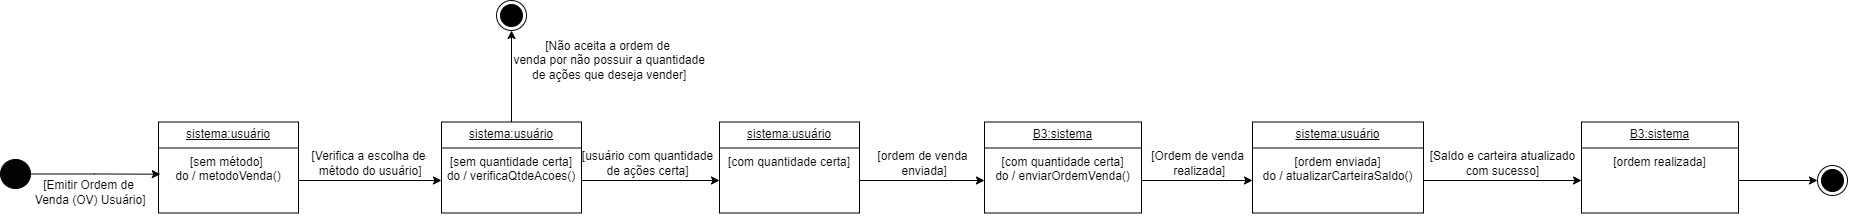

The diagram above was exported from draw.io. Its source (the exported page's mxGraphModel, read from the mxfile embedded in the PNG):
<mxGraphModel dx="1594" dy="735" grid="0" gridSize="10" guides="1" tooltips="1" connect="1" arrows="1" fold="1" page="1" pageScale="1" pageWidth="827" pageHeight="1169" math="0" shadow="0">
  <root>
    <mxCell id="0" />
    <mxCell id="1" parent="0" />
    <mxCell id="E73MZRXHLy0_186aeWBJ-2" value="" style="verticalLabelPosition=bottom;verticalAlign=top;html=1;shape=mxgraph.flowchart.on-page_reference;fillColor=#030303;" parent="1" vertex="1">
      <mxGeometry x="105" y="205" width="30" height="29" as="geometry" />
    </mxCell>
    <mxCell id="E73MZRXHLy0_186aeWBJ-8" value="&lt;u&gt;sistema:usuário&lt;/u&gt;" style="swimlane;fontStyle=0;childLayout=stackLayout;horizontal=1;startSize=26;fillColor=none;horizontalStack=0;resizeParent=1;resizeParentMax=0;resizeLast=0;collapsible=1;marginBottom=0;whiteSpace=wrap;html=1;" parent="1" vertex="1">
      <mxGeometry x="263" y="167.5" width="140" height="91" as="geometry" />
    </mxCell>
    <mxCell id="E73MZRXHLy0_186aeWBJ-9" value="[sem método]&amp;nbsp;&lt;div&gt;do / metodoVenda()&lt;/div&gt;" style="text;strokeColor=none;fillColor=none;align=center;verticalAlign=top;spacingLeft=4;spacingRight=4;overflow=hidden;rotatable=0;points=[[0,0.5],[1,0.5]];portConstraint=eastwest;whiteSpace=wrap;html=1;" parent="E73MZRXHLy0_186aeWBJ-8" vertex="1">
      <mxGeometry y="26" width="140" height="65" as="geometry" />
    </mxCell>
    <mxCell id="E73MZRXHLy0_186aeWBJ-12" style="edgeStyle=orthogonalEdgeStyle;rounded=0;orthogonalLoop=1;jettySize=auto;html=1;entryX=0.013;entryY=0.403;entryDx=0;entryDy=0;entryPerimeter=0;" parent="1" source="E73MZRXHLy0_186aeWBJ-2" target="E73MZRXHLy0_186aeWBJ-9" edge="1">
      <mxGeometry relative="1" as="geometry" />
    </mxCell>
    <mxCell id="E73MZRXHLy0_186aeWBJ-13" value="[Emitir Ordem de&lt;div&gt;&amp;nbsp;Venda&amp;nbsp;&lt;span style=&quot;background-color: initial;&quot;&gt;(OV) Usuário]&lt;/span&gt;&lt;/div&gt;" style="text;html=1;align=center;verticalAlign=middle;resizable=0;points=[];autosize=1;strokeColor=none;fillColor=none;" parent="1" vertex="1">
      <mxGeometry x="127" y="217.5" width="132" height="41" as="geometry" />
    </mxCell>
    <mxCell id="E73MZRXHLy0_186aeWBJ-21" style="edgeStyle=orthogonalEdgeStyle;rounded=0;orthogonalLoop=1;jettySize=auto;html=1;entryX=0.5;entryY=1;entryDx=0;entryDy=0;" parent="1" source="E73MZRXHLy0_186aeWBJ-14" target="E73MZRXHLy0_186aeWBJ-18" edge="1">
      <mxGeometry relative="1" as="geometry" />
    </mxCell>
    <mxCell id="E73MZRXHLy0_186aeWBJ-14" value="&lt;u&gt;sistema:usuário&lt;/u&gt;" style="swimlane;fontStyle=0;childLayout=stackLayout;horizontal=1;startSize=26;fillColor=none;horizontalStack=0;resizeParent=1;resizeParentMax=0;resizeLast=0;collapsible=1;marginBottom=0;whiteSpace=wrap;html=1;" parent="1" vertex="1">
      <mxGeometry x="546" y="167.5" width="140" height="91" as="geometry" />
    </mxCell>
    <mxCell id="E73MZRXHLy0_186aeWBJ-15" value="[sem quantidade certa]&lt;div&gt;do / verificaQtdeAcoes()&lt;/div&gt;" style="text;strokeColor=none;fillColor=none;align=center;verticalAlign=top;spacingLeft=4;spacingRight=4;overflow=hidden;rotatable=0;points=[[0,0.5],[1,0.5]];portConstraint=eastwest;whiteSpace=wrap;html=1;" parent="E73MZRXHLy0_186aeWBJ-14" vertex="1">
      <mxGeometry y="26" width="140" height="65" as="geometry" />
    </mxCell>
    <mxCell id="E73MZRXHLy0_186aeWBJ-16" style="edgeStyle=orthogonalEdgeStyle;rounded=0;orthogonalLoop=1;jettySize=auto;html=1;entryX=0;entryY=0.5;entryDx=0;entryDy=0;" parent="1" source="E73MZRXHLy0_186aeWBJ-9" target="E73MZRXHLy0_186aeWBJ-15" edge="1">
      <mxGeometry relative="1" as="geometry" />
    </mxCell>
    <mxCell id="E73MZRXHLy0_186aeWBJ-17" value="[Verifica a escolha de&lt;div&gt;&amp;nbsp;método do usuário&lt;span style=&quot;background-color: initial;&quot;&gt;]&lt;/span&gt;&lt;/div&gt;" style="text;html=1;align=center;verticalAlign=middle;resizable=0;points=[];autosize=1;strokeColor=none;fillColor=none;" parent="1" vertex="1">
      <mxGeometry x="407" y="188" width="132" height="41" as="geometry" />
    </mxCell>
    <mxCell id="E73MZRXHLy0_186aeWBJ-18" value="" style="ellipse;html=1;shape=endState;fillColor=#000000;strokeColor=#0F0000;" parent="1" vertex="1">
      <mxGeometry x="601" y="46" width="30" height="30" as="geometry" />
    </mxCell>
    <mxCell id="E73MZRXHLy0_186aeWBJ-22" value="[Não aceita a ordem de&lt;div&gt;&amp;nbsp;venda&amp;nbsp;&lt;span style=&quot;background-color: initial;&quot;&gt;por não possuir a quantidade&lt;/span&gt;&lt;/div&gt;&lt;div&gt;&lt;span style=&quot;background-color: initial;&quot;&gt;&amp;nbsp;de ações que deseja vender]&lt;/span&gt;&lt;/div&gt;" style="text;html=1;align=center;verticalAlign=middle;resizable=0;points=[];autosize=1;strokeColor=none;fillColor=none;" parent="1" vertex="1">
      <mxGeometry x="605" y="78" width="213" height="55" as="geometry" />
    </mxCell>
    <mxCell id="E73MZRXHLy0_186aeWBJ-25" value="&lt;u&gt;sistema:usuário&lt;/u&gt;" style="swimlane;fontStyle=0;childLayout=stackLayout;horizontal=1;startSize=26;fillColor=none;horizontalStack=0;resizeParent=1;resizeParentMax=0;resizeLast=0;collapsible=1;marginBottom=0;whiteSpace=wrap;html=1;" parent="1" vertex="1">
      <mxGeometry x="824" y="167.5" width="140" height="91" as="geometry" />
    </mxCell>
    <mxCell id="E73MZRXHLy0_186aeWBJ-26" value="[com quantidade certa]" style="text;strokeColor=none;fillColor=none;align=center;verticalAlign=top;spacingLeft=4;spacingRight=4;overflow=hidden;rotatable=0;points=[[0,0.5],[1,0.5]];portConstraint=eastwest;whiteSpace=wrap;html=1;" parent="E73MZRXHLy0_186aeWBJ-25" vertex="1">
      <mxGeometry y="26" width="140" height="65" as="geometry" />
    </mxCell>
    <mxCell id="E73MZRXHLy0_186aeWBJ-27" style="edgeStyle=orthogonalEdgeStyle;rounded=0;orthogonalLoop=1;jettySize=auto;html=1;entryX=0;entryY=0.5;entryDx=0;entryDy=0;" parent="1" source="E73MZRXHLy0_186aeWBJ-15" target="E73MZRXHLy0_186aeWBJ-26" edge="1">
      <mxGeometry relative="1" as="geometry" />
    </mxCell>
    <mxCell id="E73MZRXHLy0_186aeWBJ-28" value="&lt;u&gt;B3:sistema&lt;/u&gt;" style="swimlane;fontStyle=0;childLayout=stackLayout;horizontal=1;startSize=26;fillColor=none;horizontalStack=0;resizeParent=1;resizeParentMax=0;resizeLast=0;collapsible=1;marginBottom=0;whiteSpace=wrap;html=1;" parent="1" vertex="1">
      <mxGeometry x="1089" y="167.5" width="157" height="91" as="geometry" />
    </mxCell>
    <mxCell id="E73MZRXHLy0_186aeWBJ-29" value="[com quantidade certa]&lt;div&gt;do / enviarOrdemVenda()&lt;/div&gt;" style="text;strokeColor=none;fillColor=none;align=center;verticalAlign=top;spacingLeft=4;spacingRight=4;overflow=hidden;rotatable=0;points=[[0,0.5],[1,0.5]];portConstraint=eastwest;whiteSpace=wrap;html=1;" parent="E73MZRXHLy0_186aeWBJ-28" vertex="1">
      <mxGeometry y="26" width="157" height="65" as="geometry" />
    </mxCell>
    <mxCell id="E73MZRXHLy0_186aeWBJ-30" style="edgeStyle=orthogonalEdgeStyle;rounded=0;orthogonalLoop=1;jettySize=auto;html=1;entryX=0;entryY=0.5;entryDx=0;entryDy=0;" parent="1" source="E73MZRXHLy0_186aeWBJ-26" target="E73MZRXHLy0_186aeWBJ-29" edge="1">
      <mxGeometry relative="1" as="geometry" />
    </mxCell>
    <mxCell id="E73MZRXHLy0_186aeWBJ-56" value="[ordem de venda&lt;div&gt;&amp;nbsp;enviada]&lt;/div&gt;" style="text;html=1;align=center;verticalAlign=middle;resizable=0;points=[];autosize=1;strokeColor=none;fillColor=none;" parent="1" vertex="1">
      <mxGeometry x="973" y="188" width="108" height="41" as="geometry" />
    </mxCell>
    <mxCell id="E73MZRXHLy0_186aeWBJ-59" value="&lt;u&gt;sistema:usuário&lt;/u&gt;" style="swimlane;fontStyle=0;childLayout=stackLayout;horizontal=1;startSize=26;fillColor=none;horizontalStack=0;resizeParent=1;resizeParentMax=0;resizeLast=0;collapsible=1;marginBottom=0;whiteSpace=wrap;html=1;" parent="1" vertex="1">
      <mxGeometry x="1357" y="167.5" width="171" height="91" as="geometry" />
    </mxCell>
    <mxCell id="E73MZRXHLy0_186aeWBJ-61" value="[ordem enviada]&lt;div&gt;do / atualizarCarteiraSaldo()&lt;/div&gt;" style="text;strokeColor=none;fillColor=none;align=center;verticalAlign=top;spacingLeft=4;spacingRight=4;overflow=hidden;rotatable=0;points=[[0,0.5],[1,0.5]];portConstraint=eastwest;whiteSpace=wrap;html=1;" parent="E73MZRXHLy0_186aeWBJ-59" vertex="1">
      <mxGeometry y="26" width="171" height="65" as="geometry" />
    </mxCell>
    <mxCell id="E73MZRXHLy0_186aeWBJ-32" style="edgeStyle=orthogonalEdgeStyle;rounded=0;orthogonalLoop=1;jettySize=auto;html=1;entryX=0;entryY=0.5;entryDx=0;entryDy=0;" parent="1" source="E73MZRXHLy0_186aeWBJ-29" target="E73MZRXHLy0_186aeWBJ-61" edge="1">
      <mxGeometry relative="1" as="geometry">
        <mxPoint x="1314.9655172413793" y="226" as="targetPoint" />
      </mxGeometry>
    </mxCell>
    <mxCell id="E73MZRXHLy0_186aeWBJ-62" value="[Ordem de venda&lt;div&gt;&amp;nbsp;realizada]&lt;/div&gt;" style="text;html=1;align=center;verticalAlign=middle;resizable=0;points=[];autosize=1;strokeColor=none;fillColor=none;" parent="1" vertex="1">
      <mxGeometry x="1246" y="188" width="111" height="41" as="geometry" />
    </mxCell>
    <mxCell id="E73MZRXHLy0_186aeWBJ-63" value="&lt;u&gt;B3:sistema&lt;/u&gt;" style="swimlane;fontStyle=0;childLayout=stackLayout;horizontal=1;startSize=26;fillColor=none;horizontalStack=0;resizeParent=1;resizeParentMax=0;resizeLast=0;collapsible=1;marginBottom=0;whiteSpace=wrap;html=1;" parent="1" vertex="1">
      <mxGeometry x="1686" y="167.5" width="157" height="91" as="geometry" />
    </mxCell>
    <mxCell id="E73MZRXHLy0_186aeWBJ-64" value="[ordem realizada]" style="text;strokeColor=none;fillColor=none;align=center;verticalAlign=top;spacingLeft=4;spacingRight=4;overflow=hidden;rotatable=0;points=[[0,0.5],[1,0.5]];portConstraint=eastwest;whiteSpace=wrap;html=1;" parent="E73MZRXHLy0_186aeWBJ-63" vertex="1">
      <mxGeometry y="26" width="157" height="65" as="geometry" />
    </mxCell>
    <mxCell id="E73MZRXHLy0_186aeWBJ-60" style="edgeStyle=orthogonalEdgeStyle;rounded=0;orthogonalLoop=1;jettySize=auto;html=1;entryX=0;entryY=0.5;entryDx=0;entryDy=0;" parent="1" source="E73MZRXHLy0_186aeWBJ-61" target="E73MZRXHLy0_186aeWBJ-64" edge="1">
      <mxGeometry relative="1" as="geometry">
        <mxPoint x="1582.9655172413793" y="226" as="targetPoint" />
      </mxGeometry>
    </mxCell>
    <mxCell id="E73MZRXHLy0_186aeWBJ-65" value="[Saldo e carteira atualizado&lt;div&gt;com sucesso]&lt;/div&gt;" style="text;html=1;align=center;verticalAlign=middle;resizable=0;points=[];autosize=1;strokeColor=none;fillColor=none;" parent="1" vertex="1">
      <mxGeometry x="1525" y="188" width="163" height="41" as="geometry" />
    </mxCell>
    <mxCell id="E73MZRXHLy0_186aeWBJ-68" value="" style="ellipse;html=1;shape=endState;fillColor=#000000;strokeColor=#0F0000;" parent="1" vertex="1">
      <mxGeometry x="1922" y="211" width="30" height="30" as="geometry" />
    </mxCell>
    <mxCell id="E73MZRXHLy0_186aeWBJ-70" style="edgeStyle=orthogonalEdgeStyle;rounded=0;orthogonalLoop=1;jettySize=auto;html=1;entryX=0;entryY=0.5;entryDx=0;entryDy=0;" parent="1" source="E73MZRXHLy0_186aeWBJ-64" target="E73MZRXHLy0_186aeWBJ-68" edge="1">
      <mxGeometry relative="1" as="geometry">
        <mxPoint x="1917" y="226.0000000000001" as="targetPoint" />
      </mxGeometry>
    </mxCell>
    <mxCell id="E73MZRXHLy0_186aeWBJ-73" value="[usuário com quantidade&lt;div&gt;&lt;span style=&quot;background-color: initial;&quot;&gt;de ações certa]&lt;/span&gt;&lt;/div&gt;" style="text;html=1;align=center;verticalAlign=middle;resizable=0;points=[];autosize=1;strokeColor=none;fillColor=none;" parent="1" vertex="1">
      <mxGeometry x="678" y="188" width="149" height="41" as="geometry" />
    </mxCell>
  </root>
</mxGraphModel>